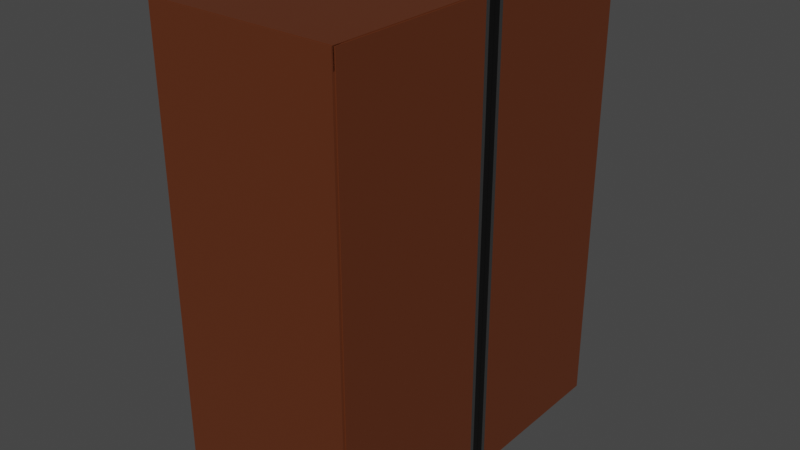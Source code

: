 # Source: 2.blend  (saved by Blender 5.0.119; exported with 4.5.12 LTS)
import bpy
from mathutils import Matrix  # noqa: F401  (used for matrix-valued properties, if any)

bpy.ops.wm.read_factory_settings(use_empty=True)
scene = bpy.context.scene
scene.name = 'Scene'

# ---- collections
col_collection = bpy.data.collections.new('Collection'); scene.collection.children.link(col_collection)

# ---- images (referenced by path relative to the original .blend; pixels are not part of the script)
import os
ASSET_DIR = os.environ.get("B2B_ASSET_DIR", "")  # directory of the original .blend (textures are referenced by path, not embedded)
HERE = os.path.dirname(os.path.abspath(__file__))  # packed textures are extracted next to this script under _unpacked/

def load_image(name, relpath, width, height, colorspace="sRGB"):
    """Load a texture the original file referenced (path relative to the .blend, or extracted next to this script)."""
    p = next((c for c in (os.path.join(HERE, relpath), os.path.join(ASSET_DIR, relpath)) if relpath and os.path.exists(c)), "")
    if p:
        img = bpy.data.images.load(p, check_existing=True)
        img.name = name
    else:  # same state as the original file: an image datablock whose file is absent (Cycles renders it pink)
        img = bpy.data.images.new(name, width, height)
        img.source = "FILE"
        img.filepath = "//" + (relpath or name)
    img.colorspace_settings.name = colorspace
    return img
img_jpg_003 = load_image('дерево.jpg.003', 'дерево.jpg', 1024, 1024, 'sRGB')
img_jpg_002 = load_image('дерево.jpg.002', 'дерево.jpg', 1024, 1024, 'sRGB')
img_jpg_004 = load_image('дерево.jpg.004', 'дерево.jpg', 1024, 1024, 'sRGB')
img_jpg_005 = load_image('дерево.jpg.005', 'дерево.jpg', 1024, 1024, 'sRGB')

# ---- materials (node trees are filled in below, after node groups)
mat_material = bpy.data.materials.new('Material')
mat_material.alpha_threshold = 0.0
mat_material.use_backface_culling_lightprobe_volume = False
mat_material.use_transparent_shadow = False
mat_material.roughness = 0.5
mat_material.line_color = (0.0, 0.0, 0.0, 1.0)
mat_material_001 = bpy.data.materials.new('Material.001')
mat_material_001.use_backface_culling_lightprobe_volume = False
mat_material_001.use_transparent_shadow = False
mat_material_002 = bpy.data.materials.new('Material.002')
mat_material_002.use_backface_culling_lightprobe_volume = False
mat_material_002.use_transparent_shadow = False
mat_material_003 = bpy.data.materials.new('Material.003')
mat_material_003.use_backface_culling_lightprobe_volume = False
mat_material_003.use_transparent_shadow = False
mat_material_004 = bpy.data.materials.new('Material.004')
mat_material_004.use_backface_culling_lightprobe_volume = False
mat_material_004.use_transparent_shadow = False
mat_material_005 = bpy.data.materials.new('Material.005')
mat_material_005.use_backface_culling_lightprobe_volume = False
mat_material_005.use_transparent_shadow = False
mat_material_006 = bpy.data.materials.new('Material.006')
mat_material_006.use_backface_culling_lightprobe_volume = False
mat_material_006.use_transparent_shadow = False
mat_material_007 = bpy.data.materials.new('Material.007')
mat_material_007.use_backface_culling_lightprobe_volume = False
mat_material_007.use_transparent_shadow = False
mat_material_009 = bpy.data.materials.new('Material.009')
mat_material_009.use_backface_culling_lightprobe_volume = False
mat_material_009.use_transparent_shadow = False
mat_material_010 = bpy.data.materials.new('Material.010')
mat_material_010.use_backface_culling_lightprobe_volume = False
mat_material_010.use_transparent_shadow = False
mat_material_012 = bpy.data.materials.new('Material.012')
mat_material_012.alpha_threshold = 0.0
mat_material_012.use_backface_culling_lightprobe_volume = False
mat_material_012.use_transparent_shadow = False
mat_material_012.roughness = 0.5
mat_material_012.line_color = (0.0, 0.0, 0.0, 1.0)
mat_material_011 = bpy.data.materials.new('Material.011')
mat_material_011.alpha_threshold = 0.0
mat_material_011.use_backface_culling_lightprobe_volume = False
mat_material_011.use_transparent_shadow = False
mat_material_011.roughness = 0.5
mat_material_011.line_color = (0.0, 0.0, 0.0, 1.0)
mat_material_013 = bpy.data.materials.new('Material.013')
mat_material_013.alpha_threshold = 0.0
mat_material_013.use_backface_culling_lightprobe_volume = False
mat_material_013.use_transparent_shadow = False
mat_material_013.roughness = 0.5
mat_material_013.line_color = (0.0, 0.0, 0.0, 1.0)
mat_material_014 = bpy.data.materials.new('Material.014')
mat_material_014.alpha_threshold = 0.0
mat_material_014.use_backface_culling_lightprobe_volume = False
mat_material_014.use_transparent_shadow = False
mat_material_014.roughness = 0.5
mat_material_014.line_color = (0.0, 0.0, 0.0, 1.0)
mat_material_015 = bpy.data.materials.new('Material.015')
mat_material_015.use_backface_culling_lightprobe_volume = False
mat_material_015.use_transparent_shadow = False

# ---- material node trees
mat_material.use_nodes = True; mat_material.node_tree.nodes.clear()
_N = mat_material.node_tree.nodes; _L = mat_material.node_tree.links
n0 = _N.new('ShaderNodeOutputMaterial'); n0.name = 'Material Output'; n0.location = (300, 300)
n1 = _N.new('ShaderNodeBsdfPrincipled'); n1.name = 'Principled BSDF'; n1.location = (10, 300)
n1.distribution = 'GGX'
n1.subsurface_method = 'RANDOM_WALK_SKIN'
n1.inputs[0].default_value = (0.1117, 0.02727, 0.007448, 1.0)
n1.inputs[3].default_value = 1.45
n1.inputs[27].default_value = (0.0, 0.0, 0.0, 1.0)
n1.inputs[28].default_value = 1.0
_L.new(n1.outputs[0], n0.inputs[0])
n0.is_active_output = True
mat_material_001.use_nodes = True; mat_material_001.node_tree.nodes.clear()
_N = mat_material_001.node_tree.nodes; _L = mat_material_001.node_tree.links
n0 = _N.new('ShaderNodeBsdfPrincipled'); n0.name = 'Principled BSDF'; n0.location = (10, 300)
n0.distribution = 'GGX'
n0.subsurface_method = 'RANDOM_WALK_SKIN'
n0.inputs[0].default_value = (0.3763, 0.3763, 0.3763, 1.0)
n0.inputs[1].default_value = 1.0
n0.inputs[2].default_value = 0.2706
n0.inputs[3].default_value = 1.45
n0.inputs[13].default_value = 0.555
n0.inputs[27].default_value = (0.0, 0.0, 0.0, 1.0)
n0.inputs[28].default_value = 1.0
n1 = _N.new('ShaderNodeOutputMaterial'); n1.name = 'Material Output'; n1.location = (300, 300)
_L.new(n0.outputs[0], n1.inputs[0])
n1.is_active_output = True
mat_material_002.use_nodes = True; mat_material_002.node_tree.nodes.clear()
_N = mat_material_002.node_tree.nodes; _L = mat_material_002.node_tree.links
n0 = _N.new('ShaderNodeOutputMaterial'); n0.name = 'Material Output'; n0.location = (300, 300)
n1 = _N.new('ShaderNodeBsdfPrincipled'); n1.name = 'Principled BSDF'; n1.location = (10, 300)
n1.distribution = 'GGX'
n1.subsurface_method = 'RANDOM_WALK_SKIN'
n1.inputs[0].default_value = (0.0, 0.0, 0.0, 1.0)
n1.inputs[3].default_value = 1.45
n1.inputs[27].default_value = (0.0, 0.0, 0.0, 1.0)
n1.inputs[28].default_value = 1.0
_L.new(n1.outputs[0], n0.inputs[0])
n0.is_active_output = True
mat_material_003.use_nodes = True; mat_material_003.node_tree.nodes.clear()
_N = mat_material_003.node_tree.nodes; _L = mat_material_003.node_tree.links
n0 = _N.new('ShaderNodeBsdfPrincipled'); n0.name = 'Principled BSDF'; n0.location = (10, 300)
n0.distribution = 'GGX'
n0.subsurface_method = 'RANDOM_WALK_SKIN'
n0.inputs[0].default_value = (0.6351, 0.6351, 0.6351, 1.0)
n0.inputs[3].default_value = 1.45
n0.inputs[27].default_value = (0.0, 0.0, 0.0, 1.0)
n0.inputs[28].default_value = 1.0
n1 = _N.new('ShaderNodeOutputMaterial'); n1.name = 'Material Output'; n1.location = (300, 300)
_L.new(n0.outputs[0], n1.inputs[0])
n1.is_active_output = True
mat_material_004.use_nodes = True; mat_material_004.node_tree.nodes.clear()
_N = mat_material_004.node_tree.nodes; _L = mat_material_004.node_tree.links
n0 = _N.new('ShaderNodeBsdfPrincipled'); n0.name = 'Principled BSDF'; n0.location = (10, 300)
n0.distribution = 'GGX'
n0.subsurface_method = 'RANDOM_WALK_SKIN'
n0.inputs[0].default_value = (0.0, 0.0, 0.0, 1.0)
n0.inputs[3].default_value = 1.45
n0.inputs[27].default_value = (0.0, 0.0, 0.0, 1.0)
n0.inputs[28].default_value = 1.0
n1 = _N.new('ShaderNodeOutputMaterial'); n1.name = 'Material Output'; n1.location = (300, 300)
_L.new(n0.outputs[0], n1.inputs[0])
n1.is_active_output = True
mat_material_005.use_nodes = True; mat_material_005.node_tree.nodes.clear()
_N = mat_material_005.node_tree.nodes; _L = mat_material_005.node_tree.links
n0 = _N.new('ShaderNodeBsdfPrincipled'); n0.name = 'Principled BSDF'; n0.location = (10, 300)
n0.distribution = 'GGX'
n0.subsurface_method = 'RANDOM_WALK_SKIN'
n0.inputs[0].default_value = (0.03411, 0.03411, 0.03411, 1.0)
n0.inputs[1].default_value = 0.4862
n0.inputs[2].default_value = 0.2523
n0.inputs[3].default_value = 1.45
n0.inputs[13].default_value = 1.0
n0.inputs[27].default_value = (0.0, 0.0, 0.0, 1.0)
n0.inputs[28].default_value = 1.0
n1 = _N.new('ShaderNodeOutputMaterial'); n1.name = 'Material Output'; n1.location = (300, 300)
_L.new(n0.outputs[0], n1.inputs[0])
n1.is_active_output = True
mat_material_006.use_nodes = True; mat_material_006.node_tree.nodes.clear()
_N = mat_material_006.node_tree.nodes; _L = mat_material_006.node_tree.links
n0 = _N.new('ShaderNodeBsdfPrincipled'); n0.name = 'Principled BSDF'; n0.location = (10, 300)
n0.distribution = 'GGX'
n0.subsurface_method = 'RANDOM_WALK_SKIN'
n0.inputs[0].default_value = (1.0, 1.0, 1.0, 1.0)
n0.inputs[3].default_value = 1.45
n0.inputs[27].default_value = (0.0, 0.0, 0.0, 1.0)
n0.inputs[28].default_value = 1.0
n1 = _N.new('ShaderNodeOutputMaterial'); n1.name = 'Material Output'; n1.location = (300, 300)
_L.new(n0.outputs[0], n1.inputs[0])
n1.is_active_output = True
mat_material_007.use_nodes = True; mat_material_007.node_tree.nodes.clear()
_N = mat_material_007.node_tree.nodes; _L = mat_material_007.node_tree.links
n0 = _N.new('ShaderNodeBsdfPrincipled'); n0.name = 'Principled BSDF'; n0.location = (10, 300)
n0.distribution = 'GGX'
n0.subsurface_method = 'RANDOM_WALK_SKIN'
n0.inputs[0].default_value = (0.3299, 0.002847, 0.007598, 1.0)
n0.inputs[3].default_value = 1.45
n0.inputs[27].default_value = (0.0, 0.0, 0.0, 1.0)
n0.inputs[28].default_value = 1.0
n1 = _N.new('ShaderNodeOutputMaterial'); n1.name = 'Material Output'; n1.location = (300, 300)
_L.new(n0.outputs[0], n1.inputs[0])
n1.is_active_output = True
mat_material_009.use_nodes = True; mat_material_009.node_tree.nodes.clear()
_N = mat_material_009.node_tree.nodes; _L = mat_material_009.node_tree.links
n0 = _N.new('ShaderNodeBsdfPrincipled'); n0.name = 'Principled BSDF'; n0.location = (10, 300)
n0.distribution = 'GGX'
n0.subsurface_method = 'RANDOM_WALK_SKIN'
n0.inputs[0].default_value = (0.3763, 0.3763, 0.3763, 1.0)
n0.inputs[1].default_value = 1.0
n0.inputs[2].default_value = 0.2706
n0.inputs[3].default_value = 1.45
n0.inputs[13].default_value = 0.555
n0.inputs[27].default_value = (0.0, 0.0, 0.0, 1.0)
n0.inputs[28].default_value = 1.0
n1 = _N.new('ShaderNodeOutputMaterial'); n1.name = 'Material Output'; n1.location = (300, 300)
_L.new(n0.outputs[0], n1.inputs[0])
n1.is_active_output = True
mat_material_010.use_nodes = True; mat_material_010.node_tree.nodes.clear()
_N = mat_material_010.node_tree.nodes; _L = mat_material_010.node_tree.links
n0 = _N.new('ShaderNodeBsdfPrincipled'); n0.name = 'Principled BSDF'; n0.location = (10, 300)
n0.distribution = 'GGX'
n0.subsurface_method = 'RANDOM_WALK_SKIN'
n0.inputs[0].default_value = (0.0, 0.0, 0.0, 1.0)
n0.inputs[3].default_value = 1.45
n0.inputs[27].default_value = (0.0, 0.0, 0.0, 1.0)
n0.inputs[28].default_value = 1.0
n1 = _N.new('ShaderNodeOutputMaterial'); n1.name = 'Material Output'; n1.location = (300, 300)
_L.new(n0.outputs[0], n1.inputs[0])
n1.is_active_output = True
mat_material_012.use_nodes = True; mat_material_012.node_tree.nodes.clear()
_N = mat_material_012.node_tree.nodes; _L = mat_material_012.node_tree.links
n0 = _N.new('ShaderNodeOutputMaterial'); n0.name = 'Material Output'; n0.location = (300, 300)
n1 = _N.new('ShaderNodeBsdfPrincipled'); n1.name = 'Principled BSDF'; n1.location = (10, 300)
n1.distribution = 'GGX'
n1.subsurface_method = 'RANDOM_WALK_SKIN'
n1.inputs[3].default_value = 1.45
n1.inputs[27].default_value = (0.0, 0.0, 0.0, 1.0)
n1.inputs[28].default_value = 1.0
n2 = _N.new('ShaderNodeTexImage'); n2.name = 'Image Texture'; n2.location = (-441, 326)
n2.image = img_jpg_003
_L.new(n1.outputs[0], n0.inputs[0])
_L.new(n2.outputs[0], n1.inputs[0])
n0.is_active_output = True
mat_material_011.use_nodes = True; mat_material_011.node_tree.nodes.clear()
_N = mat_material_011.node_tree.nodes; _L = mat_material_011.node_tree.links
n0 = _N.new('ShaderNodeOutputMaterial'); n0.name = 'Material Output'; n0.location = (300, 300)
n1 = _N.new('ShaderNodeBsdfPrincipled'); n1.name = 'Principled BSDF'; n1.location = (10, 300)
n1.distribution = 'GGX'
n1.subsurface_method = 'RANDOM_WALK_SKIN'
n1.inputs[3].default_value = 1.45
n1.inputs[27].default_value = (0.0, 0.0, 0.0, 1.0)
n1.inputs[28].default_value = 1.0
n2 = _N.new('ShaderNodeTexImage'); n2.name = 'Image Texture'; n2.location = (-441, 326)
n2.image = img_jpg_002
_L.new(n1.outputs[0], n0.inputs[0])
_L.new(n2.outputs[0], n1.inputs[0])
n0.is_active_output = True
mat_material_013.use_nodes = True; mat_material_013.node_tree.nodes.clear()
_N = mat_material_013.node_tree.nodes; _L = mat_material_013.node_tree.links
n0 = _N.new('ShaderNodeOutputMaterial'); n0.name = 'Material Output'; n0.location = (300, 300)
n1 = _N.new('ShaderNodeBsdfPrincipled'); n1.name = 'Principled BSDF'; n1.location = (10, 300)
n1.distribution = 'GGX'
n1.subsurface_method = 'RANDOM_WALK_SKIN'
n1.inputs[3].default_value = 1.45
n1.inputs[27].default_value = (0.0, 0.0, 0.0, 1.0)
n1.inputs[28].default_value = 1.0
n2 = _N.new('ShaderNodeTexImage'); n2.name = 'Image Texture'; n2.location = (-441, 326)
n2.image = img_jpg_004
_L.new(n1.outputs[0], n0.inputs[0])
_L.new(n2.outputs[0], n1.inputs[0])
n0.is_active_output = True
mat_material_014.use_nodes = True; mat_material_014.node_tree.nodes.clear()
_N = mat_material_014.node_tree.nodes; _L = mat_material_014.node_tree.links
n0 = _N.new('ShaderNodeOutputMaterial'); n0.name = 'Material Output'; n0.location = (300, 300)
n1 = _N.new('ShaderNodeBsdfPrincipled'); n1.name = 'Principled BSDF'; n1.location = (10, 300)
n1.distribution = 'GGX'
n1.subsurface_method = 'RANDOM_WALK_SKIN'
n1.inputs[3].default_value = 1.45
n1.inputs[27].default_value = (0.0, 0.0, 0.0, 1.0)
n1.inputs[28].default_value = 1.0
n2 = _N.new('ShaderNodeTexImage'); n2.name = 'Image Texture'; n2.location = (-441, 326)
n2.image = img_jpg_005
_L.new(n1.outputs[0], n0.inputs[0])
_L.new(n2.outputs[0], n1.inputs[0])
n0.is_active_output = True
mat_material_015.use_nodes = True; mat_material_015.node_tree.nodes.clear()
_N = mat_material_015.node_tree.nodes; _L = mat_material_015.node_tree.links
n0 = _N.new('ShaderNodeBsdfPrincipled'); n0.name = 'Principled BSDF'; n0.location = (10, 300)
n0.distribution = 'GGX'
n0.subsurface_method = 'RANDOM_WALK_SKIN'
n0.inputs[0].default_value = (0.1055, 0.05526, 0.02373, 1.0)
n0.inputs[2].default_value = 1.0
n0.inputs[3].default_value = 1.45
n0.inputs[27].default_value = (0.0, 0.0, 0.0, 1.0)
n0.inputs[28].default_value = 1.0
n1 = _N.new('ShaderNodeOutputMaterial'); n1.name = 'Material Output'; n1.location = (300, 300)
_L.new(n0.outputs[0], n1.inputs[0])
n1.is_active_output = True

# ---- world
world_world = bpy.data.worlds.new('World'); scene.world = world_world
world_world.use_nodes = True; world_world.node_tree.nodes.clear()
_N = world_world.node_tree.nodes; _L = world_world.node_tree.links
n0 = _N.new('ShaderNodeOutputWorld'); n0.name = 'World Output'; n0.location = (300, 300)
n1 = _N.new('ShaderNodeBackground'); n1.name = 'Background'; n1.location = (10, 300)
n1.inputs[0].default_value = (0.05088, 0.05088, 0.05088, 1.0)
_L.new(n1.outputs[0], n0.inputs[0])
n0.is_active_output = True
world_world.color = (0.05088, 0.05088, 0.05088)
world_world.use_sun_shadow = False
world_world.sun_shadow_jitter_overblur = 0.0

# ---- meshes
me_cube = bpy.data.meshes.new('Cube')
me_cube.from_pydata([(1.0, 1.0, 1.0), (1.0, 1.0, -1.0), (1.0, -1.0, 1.0), (1.0, -1.0, -1.0), (-1.0, 1.0, 1.0), (-1.0, 1.0, -1.0), (-1.0, -1.0, 1.0), (-1.0, -1.0, -1.0), (1.0, 1.051, -1.0), (-1.0, 1.051, -1.0), (1.0, 1.051, 1.0), (-1.0, 1.051, 1.0), (1.0, 1.129, -1.0), (-1.0, 1.129, -1.0), (1.0, 1.129, 1.0), (-1.0, 1.129, 1.0)], [], [(0, 4, 6, 2), (3, 2, 6, 7), (7, 6, 4, 5), (5, 1, 3, 7), (1, 0, 2, 3), (1, 5, 9, 8), (9, 11, 15, 13), (4, 0, 10, 11), (0, 1, 8, 10), (5, 4, 11, 9), (13, 15, 14, 12), (8, 9, 13, 12), (11, 10, 14, 15), (10, 8, 12, 14)])
me_cube.polygons.foreach_set('material_index', [0, 0, 0, 0, 0, 1, 2, 1, 1, 1, 2, 2, 2, 2])
_uv = me_cube.uv_layers.new(name='UVMap')
_uv.uv.foreach_set('vector', [1.029, 0.5, 2.088, 0.5, 2.088, 1.559, 1.029, 1.559, -0.02937, 1.559, 1.029, 1.559, 1.029, 2.617, -0.02937, 2.617, -0.02937, -1.617, 1.029, -1.617, 1.029, -0.5587, -0.02937, -0.5587, -1.088, 0.5, -0.02937, 0.5, -0.02937, 1.559, -1.088, 1.559, -0.02937, 0.5, 1.029, 0.5, 1.029, 1.559, -0.02937, 1.559, -0.02937, 0.5, -1.088, 0.5, -1.088, 0.5, -0.02937, 0.5, -0.02937, -0.5587, 1.029, -0.5587, 1.029, -0.5587, -0.02937, -0.5587, 2.088, 0.5, 1.029, 0.5, 1.029, 0.5, 2.088, 0.5, 1.029, 0.5, -0.02937, 0.5, -0.02937, 0.5, 1.029, 0.5, -0.02937, -0.5587, 1.029, -0.5587, 1.029, -0.5587, -0.02937, -0.5587, -0.02937, -0.5587, 1.029, -0.5587, 1.029, 0.5, -0.02937, 0.5, -0.02937, 0.5, -1.088, 0.5, -1.088, 0.5, -0.02937, 0.5, 2.088, 0.5, 1.029, 0.5, 1.029, 0.5, 2.088, 0.5, 1.029, 0.5, -0.02937, 0.5, -0.02937, 0.5, 1.029, 0.5])
me_cube.materials.append(mat_material)
me_cube.materials.append(mat_material_001)
me_cube.materials.append(mat_material_002)
me_cube.use_mirror_vertex_groups = False
me_cube.update()
me_cube_002 = bpy.data.meshes.new('Cube.002')
me_cube_002.from_pydata([(-1.0, -1.0, -1.0), (-1.0, -1.0, 1.0), (-1.0, 1.0, -1.0), (-1.0, 1.0, 1.0), (1.0, -1.0, -1.0), (1.0, -1.0, 1.0), (1.0, 1.0, -1.0), (1.0, 1.0, 1.0), (-1.0, -1.0, 0.0), (-1.0, 1.0, 0.0), (1.0, 1.0, 0.0), (1.0, -1.0, 0.0), (-1.0, -1.0, 0.5), (-1.0, 1.0, 0.5), (1.0, 1.0, 0.5), (1.0, -1.0, 0.5), (-1.0, 1.0, -0.5), (1.0, 1.0, -0.5), (1.0, -1.0, -0.5), (-1.0, -1.0, -0.5), (-1.0, 1.0, 0.25), (1.0, 1.0, 0.25), (1.0, -1.0, 0.25), (-1.0, -1.0, 0.25), (-1.0, -1.0, -0.25), (-1.0, 1.0, -0.25), (1.0, 1.0, -0.25), (1.0, -1.0, -0.25), (-1.0, -1.0, 0.375), (-1.0, 1.0, 0.375), (1.0, 1.0, 0.375), (1.0, -1.0, 0.375), (-1.0, 1.0, 0.125), (1.0, 1.0, 0.125), (1.0, -1.0, 0.125), (-1.0, -1.0, 0.125), (-1.0, -1.0, -0.125), (-1.0, 1.0, -0.125), (1.0, 1.0, -0.125), (1.0, -1.0, -0.125), (-1.0, 1.0, -0.375), (1.0, 1.0, -0.375), (1.0, -1.0, -0.375), (-1.0, -1.0, -0.375), (0.005661, 1.0, -1.0), (0.005661, 1.0, 1.0), (0.005661, -1.0, -1.0), (0.005661, -1.0, 1.0), (0.005661, -1.0, 0.0), (0.005661, 1.0, 0.0), (0.005661, -1.0, 0.5), (0.005661, 1.0, 0.5), (0.005661, 1.0, -0.5), (0.005661, -1.0, -0.5), (0.005661, 1.0, 0.25), (0.005661, -1.0, 0.25), (0.005661, 1.0, -0.25), (0.005661, -1.0, -0.25), (0.005661, 1.0, 0.375), (0.005661, -1.0, 0.375), (0.005661, -1.0, 0.125), (0.005661, 1.0, 0.125), (0.005661, 1.0, -0.125), (0.005661, -1.0, -0.125), (0.005661, -1.0, -0.375), (0.005661, 1.0, -0.375), (0.5028, 1.0, 1.0), (0.5028, -1.0, -1.0), (0.5028, 1.0, 0.0), (0.5028, 1.0, 0.5), (0.5028, 1.0, -0.5), (0.5028, 1.0, 0.25), (0.5028, 1.0, -0.25), (0.5028, 1.0, 0.375), (0.5028, 1.0, 0.125), (0.5028, 1.0, -0.125), (0.5028, 1.0, -0.375), (0.5028, 1.0, -1.0), (0.5028, -1.0, 1.0), (0.5028, -1.0, 0.0), (0.5028, -1.0, 0.5), (0.5028, -1.0, -0.5), (0.5028, -1.0, 0.25), (0.5028, -1.0, -0.25), (0.5028, -1.0, 0.375), (0.5028, -1.0, 0.125), (0.5028, -1.0, -0.125), (0.5028, -1.0, -0.375), (-0.4972, 1.0, -1.0), (-0.4972, -1.0, 1.0), (-0.4972, -1.0, 0.0), (-0.4972, -1.0, 0.5), (-0.4972, -1.0, -0.5), (-0.4972, -1.0, 0.25), (-0.4972, -1.0, -0.25), (-0.4972, -1.0, 0.375), (-0.4972, -1.0, 0.125), (-0.4972, -1.0, -0.125), (-0.4972, -1.0, -0.375), (-0.4972, 1.0, 1.0), (-0.4972, -1.0, -1.0), (-0.4972, 1.0, 0.0), (-0.4972, 1.0, 0.5), (-0.4972, 1.0, -0.5), (-0.4972, 1.0, 0.25), (-0.4972, 1.0, -0.25), (-0.4972, 1.0, 0.375), (-0.4972, 1.0, 0.125), (-0.4972, 1.0, -0.125), (-0.4972, 1.0, -0.375), (0.2542, 1.0, -1.0), (0.2542, -1.0, 1.0), (0.2542, -1.0, 0.0), (0.2542, -1.0, 0.5), (0.2542, -1.0, -0.5), (0.2542, -1.0, 0.25), (0.2542, -1.0, -0.25), (0.2542, -1.0, 0.375), (0.2542, -1.0, 0.125), (0.2542, -1.0, -0.125), (0.2542, -1.0, -0.375), (0.2542, 1.0, 1.0), (0.2542, -1.0, -1.0), (0.2542, 1.0, 0.0), (0.2542, 1.0, 0.5), (0.2542, 1.0, -0.5), (0.2542, 1.0, 0.25), (0.2542, 1.0, -0.25), (0.2542, 1.0, 0.375), (0.2542, 1.0, 0.125), (0.2542, 1.0, -0.125), (0.2542, 1.0, -0.375), (-0.2458, 1.0, 1.0), (-0.2458, -1.0, -1.0), (-0.2458, 1.0, 0.0), (-0.2458, 1.0, 0.5), (-0.2458, 1.0, -0.5), (-0.2458, 1.0, 0.25), (-0.2458, 1.0, -0.25), (-0.2458, 1.0, 0.375), (-0.2458, 1.0, 0.125), (-0.2458, 1.0, -0.125), (-0.2458, 1.0, -0.375), (-0.2458, 1.0, -1.0), (-0.2458, -1.0, 1.0), (-0.2458, -1.0, 0.0), (-0.2458, -1.0, 0.5), (-0.2458, -1.0, -0.5), (-0.2458, -1.0, 0.25), (-0.2458, -1.0, -0.25), (-0.2458, -1.0, 0.375), (-0.2458, -1.0, 0.125), (-0.2458, -1.0, -0.125), (-0.2458, -1.0, -0.375), (0.7514, 1.0, 1.0), (0.7514, -1.0, -1.0), (0.7514, 1.0, 0.0), (0.7514, 1.0, 0.5), (0.7514, 1.0, -0.5), (0.7514, 1.0, 0.25), (0.7514, 1.0, -0.25), (0.7514, 1.0, 0.375), (0.7514, 1.0, 0.125), (0.7514, 1.0, -0.125), (0.7514, 1.0, -0.375), (0.7514, 1.0, -1.0), (0.7514, -1.0, 1.0), (0.7514, -1.0, 0.0), (0.7514, -1.0, 0.5), (0.7514, -1.0, -0.5), (0.7514, -1.0, 0.25), (0.7514, -1.0, -0.25), (0.7514, -1.0, 0.375), (0.7514, -1.0, 0.125), (0.7514, -1.0, -0.125), (0.7514, -1.0, -0.375), (-0.7486, 1.0, -1.0), (-0.7486, -1.0, 1.0), (-0.7486, -1.0, 0.0), (-0.7486, -1.0, 0.5), (-0.7486, -1.0, -0.5), (-0.7486, -1.0, 0.25), (-0.7486, -1.0, -0.25), (-0.7486, -1.0, 0.375), (-0.7486, -1.0, 0.125), (-0.7486, -1.0, -0.125), (-0.7486, -1.0, -0.375), (-0.7486, 1.0, 1.0), (-0.7486, -1.0, -1.0), (-0.7486, 1.0, 0.0), (-0.7486, 1.0, 0.5), (-0.7486, 1.0, -0.5), (-0.7486, 1.0, 0.25), (-0.7486, 1.0, -0.25), (-0.7486, 1.0, 0.375), (-0.7486, 1.0, 0.125), (-0.7486, 1.0, -0.125), (-0.7486, 1.0, -0.375), (0.2542, 1.882, 0.0), (0.5028, 1.882, 0.0), (0.2542, 1.882, -0.5), (0.5028, 1.882, -0.5), (0.2542, 1.882, 0.25), (0.5028, 1.882, 0.25), (0.2542, 1.882, -0.25), (0.5028, 1.882, -0.25), (0.2542, 1.882, 0.375), (0.5028, 1.882, 0.375), (0.2542, 1.882, 0.125), (0.5028, 1.882, 0.125), (0.2542, 1.882, -0.125), (0.5028, 1.882, -0.125), (0.2542, 1.882, -0.375), (0.5028, 1.882, -0.375), (-0.4972, 1.882, 0.375), (-0.4972, 1.882, 0.25), (-0.4972, 1.882, 0.125), (-0.4972, 1.882, 0.0), (-0.4972, 1.882, -0.125), (-0.4972, 1.882, -0.25), (-0.4972, 1.882, -0.375), (-0.4972, 1.882, -0.5), (-0.2458, 1.882, 0.0), (-0.2458, 1.882, -0.5), (-0.2458, 1.882, 0.25), (-0.2458, 1.882, -0.25), (-0.2458, 1.882, 0.375), (-0.2458, 1.882, 0.125), (-0.2458, 1.882, -0.125), (-0.2458, 1.882, -0.375), (-1.0, -1.0, 0.75), (-1.0, 1.0, 0.75), (1.0, 1.0, 0.75), (1.0, -1.0, 0.75), (0.005661, -1.0, 0.75), (0.005661, 1.0, 0.75), (0.5028, -1.0, 0.75), (0.5028, 1.0, 0.75), (-0.4972, 1.0, 0.75), (-0.4972, -1.0, 0.75), (0.2542, 1.0, 0.75), (0.2542, -1.0, 0.75), (-0.2458, -1.0, 0.75), (-0.2458, 1.0, 0.75), (0.7514, -1.0, 0.75), (0.7514, 1.0, 0.75), (-0.7486, 1.0, 0.75), (-0.7486, -1.0, 0.75), (-1.0, 1.0, 0.625), (1.0, 1.0, 0.625), (1.0, -1.0, 0.625), (0.005661, -1.0, 0.625), (0.005661, 1.0, 0.625), (0.5028, -1.0, 0.625), (0.5028, 1.0, 0.625), (-0.4972, 1.0, 0.625), (-0.4972, -1.0, 0.625), (0.2542, 1.0, 0.625), (0.2542, -1.0, 0.625), (-0.2458, -1.0, 0.625), (-0.2458, 1.0, 0.625), (0.7514, -1.0, 0.625), (0.7514, 1.0, 0.625), (-0.7486, 1.0, 0.625), (-0.7486, -1.0, 0.625), (-1.0, -1.0, 0.625), (-0.2458, 1.596, 0.5), (0.005661, 1.596, 0.5), (0.005661, 1.596, 0.625), (0.2542, 1.596, 0.5), (0.2542, 1.596, 0.625), (-0.2458, 1.596, 0.625), (-1.0, 1.0, -0.75), (1.0, 1.0, -0.75), (1.0, -1.0, -0.75), (-1.0, -1.0, -0.75), (0.005661, -1.0, -0.75), (0.005661, 1.0, -0.75), (0.5028, -1.0, -0.75), (0.4733, 1.0, -0.7795), (-0.4677, 1.0, -0.7795), (-0.4972, -1.0, -0.75), (0.2837, 1.0, -0.7795), (0.2542, -1.0, -0.75), (-0.2458, -1.0, -0.75), (-0.2753, 1.0, -0.7795), (0.7514, -1.0, -0.75), (0.7514, 1.0, -0.75), (-0.7486, 1.0, -0.75), (-0.7486, -1.0, -0.75), (-1.0, 1.0, -0.875), (1.0, 1.0, -0.875), (1.0, -1.0, -0.875), (0.005661, -1.0, -0.875), (0.005661, 1.0, -0.875), (0.5028, -1.0, -0.875), (0.4733, 1.0, -0.8455), (-0.4677, 1.0, -0.8455), (-0.4972, -1.0, -0.875), (0.2837, 1.0, -0.8455), (0.2542, -1.0, -0.875), (-0.2458, -1.0, -0.875), (-0.2753, 1.0, -0.8455), (0.7514, -1.0, -0.875), (0.7514, 1.0, -0.875), (-0.7486, 1.0, -0.875), (-0.7486, -1.0, -0.875), (-1.0, -1.0, -0.875), (-0.4972, 1.0, -0.75), (-0.2458, 1.0, -0.75), (0.2542, 1.0, -0.75), (0.5028, 1.0, -0.75), (0.5028, 1.0, -0.875), (-0.4972, 1.0, -0.875), (0.2542, 1.0, -0.875), (-0.2458, 1.0, -0.875), (-0.4677, 1.605, -0.7795), (-0.2753, 1.605, -0.7795), (0.2837, 1.605, -0.7795), (0.4733, 1.605, -0.7795), (0.4733, 1.605, -0.8455), (-0.4677, 1.605, -0.8455), (0.2837, 1.605, -0.8455), (-0.2753, 1.605, -0.8455)], [], [(230, 1, 3, 231), (245, 154, 7, 232), (232, 7, 5, 233), (247, 177, 1, 230), (165, 6, 4, 155), (187, 3, 1, 177), (185, 178, 8, 36), (38, 10, 11, 39), (163, 156, 10, 38), (36, 8, 9, 37), (183, 179, 12, 28), (30, 14, 15, 31), (161, 157, 14, 30), (28, 12, 13, 29), (275, 19, 16, 272), (287, 158, 17, 273), (273, 17, 18, 274), (289, 180, 19, 275), (35, 23, 20, 32), (162, 159, 21, 33), (33, 21, 22, 34), (184, 181, 23, 35), (43, 24, 25, 40), (164, 160, 26, 41), (41, 26, 27, 42), (186, 182, 24, 43), (23, 28, 29, 20), (159, 161, 30, 21), (21, 30, 31, 22), (181, 183, 28, 23), (178, 184, 35, 8), (10, 33, 34, 11), (156, 162, 33, 10), (8, 35, 32, 9), (24, 36, 37, 25), (160, 163, 38, 26), (26, 38, 39, 27), (182, 185, 36, 24), (180, 186, 43, 19), (17, 41, 42, 18), (158, 164, 41, 17), (19, 43, 40, 16), (136, 142, 65, 52), (114, 120, 64, 53), (116, 119, 63, 57), (138, 141, 62, 56), (134, 140, 61, 49), (112, 118, 60, 48), (115, 117, 59, 55), (137, 139, 58, 54), (120, 116, 57, 64), (142, 138, 56, 65), (118, 115, 55, 60), (140, 137, 54, 61), (283, 114, 53, 276), (309, 136, 52, 277), (139, 135, 51, 58), (117, 113, 50, 59), (141, 134, 49, 62), (119, 112, 48, 63), (121, 45, 47, 111), (143, 44, 46, 133), (241, 111, 47, 234), (243, 132, 45, 235), (244, 166, 78, 236), (154, 66, 78, 166), (174, 167, 79, 86), (172, 168, 80, 84), (286, 169, 81, 278), (173, 170, 82, 85), (175, 171, 83, 87), (170, 172, 84, 82), (167, 173, 85, 79), (171, 174, 86, 83), (169, 175, 87, 81), (72, 127, 204, 205), (104, 106, 214, 215), (107, 140, 227, 216), (71, 126, 202, 203), (131, 127, 72, 76), (129, 126, 71, 74), (310, 125, 70, 311), (128, 124, 69, 73), (130, 123, 68, 75), (110, 77, 67, 122), (240, 121, 66, 237), (246, 187, 99, 238), (176, 88, 100, 188), (196, 189, 101, 108), (194, 190, 102, 106), (288, 191, 103, 308), (195, 192, 104, 107), (197, 193, 105, 109), (192, 194, 106, 104), (189, 195, 107, 101), (193, 196, 108, 105), (191, 197, 109, 103), (147, 153, 98, 92), (149, 152, 97, 94), (145, 151, 96, 90), (148, 150, 95, 93), (153, 149, 94, 98), (151, 148, 93, 96), (284, 147, 92, 281), (150, 146, 91, 95), (152, 145, 90, 97), (132, 99, 89, 144), (242, 144, 89, 239), (235, 45, 121, 240), (44, 110, 122, 46), (62, 49, 123, 130), (58, 51, 124, 128), (277, 52, 125, 310), (61, 54, 126, 129), (65, 56, 127, 131), (54, 58, 128, 126), (49, 61, 129, 123), (56, 62, 130, 127), (52, 65, 131, 125), (236, 78, 111, 241), (66, 121, 111, 78), (86, 79, 112, 119), (84, 80, 113, 117), (278, 81, 114, 283), (85, 82, 115, 118), (87, 83, 116, 120), (82, 84, 117, 115), (79, 85, 118, 112), (83, 86, 119, 116), (81, 87, 120, 114), (234, 47, 144, 242), (45, 132, 144, 47), (63, 48, 145, 152), (59, 50, 146, 150), (276, 53, 147, 284), (60, 55, 148, 151), (64, 57, 149, 153), (55, 59, 150, 148), (48, 60, 151, 145), (57, 63, 152, 149), (53, 64, 153, 147), (238, 99, 132, 243), (88, 143, 133, 100), (108, 101, 134, 141), (106, 102, 135, 139), (308, 103, 136, 309), (107, 104, 137, 140), (109, 105, 138, 142), (106, 139, 226, 214), (70, 125, 200, 201), (138, 105, 219, 225), (137, 104, 215, 224), (18, 42, 175, 169), (27, 39, 174, 171), (11, 34, 173, 167), (22, 31, 172, 170), (42, 27, 171, 175), (34, 22, 170, 173), (274, 18, 169, 286), (31, 15, 168, 172), (39, 11, 167, 174), (7, 154, 166, 5), (233, 5, 166, 244), (70, 76, 164, 158), (72, 75, 163, 160), (68, 74, 162, 156), (71, 73, 161, 159), (76, 72, 160, 164), (74, 71, 159, 162), (311, 70, 158, 287), (73, 69, 157, 161), (75, 68, 156, 163), (77, 165, 155, 67), (237, 66, 154, 245), (16, 40, 197, 191), (25, 37, 196, 193), (9, 32, 195, 189), (20, 29, 194, 192), (40, 25, 193, 197), (32, 20, 192, 195), (272, 16, 191, 288), (29, 13, 190, 194), (37, 9, 189, 196), (2, 176, 188, 0), (231, 3, 187, 246), (92, 98, 186, 180), (94, 97, 185, 182), (90, 96, 184, 178), (93, 95, 183, 181), (98, 94, 182, 186), (96, 93, 181, 184), (281, 92, 180, 289), (95, 91, 179, 183), (97, 90, 178, 185), (99, 187, 177, 89), (239, 89, 177, 247), (200, 212, 213, 201), (204, 210, 211, 205), (198, 208, 209, 199), (202, 206, 207, 203), (215, 214, 226, 224), (217, 216, 227, 222), (219, 218, 228, 225), (221, 220, 229, 223), (76, 70, 201, 213), (108, 141, 228, 218), (101, 107, 216, 217), (128, 73, 207, 206), (75, 72, 205, 211), (109, 142, 229, 220), (105, 108, 218, 219), (129, 74, 209, 208), (74, 68, 199, 209), (103, 109, 220, 221), (130, 75, 211, 210), (73, 71, 203, 207), (126, 128, 206, 202), (131, 76, 213, 212), (123, 129, 208, 198), (139, 137, 224, 226), (127, 130, 210, 204), (140, 134, 222, 227), (125, 131, 212, 200), (141, 138, 225, 228), (134, 101, 217, 222), (142, 136, 223, 229), (136, 103, 221, 223), (68, 123, 198, 199), (256, 239, 247, 264), (248, 231, 246, 263), (254, 237, 245, 262), (250, 233, 244, 261), (255, 238, 243, 260), (251, 234, 242, 259), (253, 236, 241, 258), (252, 235, 240, 257), (259, 242, 239, 256), (263, 246, 238, 255), (257, 240, 237, 254), (261, 244, 236, 253), (260, 243, 235, 252), (258, 241, 234, 251), (264, 247, 230, 265), (249, 232, 233, 250), (262, 245, 232, 249), (265, 230, 231, 248), (12, 265, 248, 13), (157, 262, 249, 14), (14, 249, 250, 15), (179, 264, 265, 12), (113, 258, 251, 50), (260, 252, 268, 271), (168, 261, 253, 80), (124, 257, 254, 69), (190, 263, 255, 102), (146, 259, 256, 91), (124, 51, 267, 269), (80, 253, 258, 113), (50, 251, 259, 146), (102, 255, 260, 135), (15, 250, 261, 168), (69, 254, 262, 157), (13, 248, 263, 190), (91, 256, 264, 179), (266, 271, 268, 267), (267, 268, 270, 269), (257, 124, 269, 270), (135, 260, 271, 266), (252, 257, 270, 268), (51, 135, 266, 267), (298, 281, 289, 306), (290, 272, 288, 305), (312, 311, 287, 304), (292, 274, 286, 303), (280, 285, 317, 316), (293, 276, 284, 301), (295, 278, 283, 300), (294, 277, 310, 314), (301, 284, 281, 298), (305, 288, 308, 313), (279, 296, 320, 319), (303, 286, 278, 295), (315, 309, 277, 294), (300, 283, 276, 293), (306, 289, 275, 307), (291, 273, 274, 292), (304, 287, 273, 291), (307, 275, 272, 290), (0, 307, 290, 2), (165, 304, 291, 6), (6, 291, 292, 4), (188, 306, 307, 0), (122, 300, 293, 46), (143, 315, 294, 44), (155, 303, 295, 67), (110, 314, 312, 77), (176, 305, 313, 88), (133, 301, 298, 100), (44, 294, 314, 110), (67, 295, 300, 122), (46, 293, 301, 133), (88, 313, 315, 143), (4, 292, 303, 155), (77, 312, 304, 165), (2, 290, 305, 176), (100, 298, 306, 188), (285, 280, 308, 309), (279, 282, 310, 311), (296, 279, 311, 312), (280, 297, 313, 308), (282, 299, 314, 310), (302, 285, 309, 315), (299, 296, 312, 314), (297, 302, 315, 313), (321, 316, 317, 323), (322, 318, 319, 320), (302, 297, 321, 323), (285, 302, 323, 317), (297, 280, 316, 321), (282, 279, 319, 318), (296, 299, 322, 320), (299, 282, 318, 322)])
me_cube_002.polygons.foreach_set('material_index', [0, 0, 0, 0, 0, 0, 0, 0, 0, 0, 0, 0, 0, 0, 0, 0, 0, 0, 0, 0, 0, 0, 0, 0, 0, 0, 0, 0, 0, 0, 0, 0, 0, 0, 0, 0, 0, 0, 0, 0, 0, 0, 0, 0, 0, 0, 0, 0, 0, 0, 0, 0, 0, 0, 0, 0, 0, 0, 0, 0, 0, 0, 0, 0, 0, 0, 0, 0, 0, 0, 0, 0, 0, 0, 0, 1, 1, 1, 1, 0, 0, 0, 0, 0, 0, 0, 0, 0, 0, 0, 0, 0, 0, 0, 0, 0, 0, 0, 0, 0, 0, 0, 0, 0, 0, 0, 0, 0, 0, 0, 0, 0, 0, 0, 0, 0, 0, 0, 0, 0, 0, 0, 0, 0, 0, 0, 0, 0, 0, 0, 0, 0, 0, 0, 0, 0, 0, 0, 0, 0, 0, 0, 0, 0, 0, 0, 0, 0, 1, 1, 1, 1, 0, 0, 0, 0, 0, 0, 0, 0, 0, 0, 0, 0, 0, 0, 0, 0, 0, 0, 0, 0, 0, 0, 0, 0, 0, 0, 0, 0, 0, 0, 0, 0, 0, 0, 0, 0, 0, 0, 0, 0, 0, 0, 0, 0, 1, 1, 1, 1, 1, 1, 1, 1, 1, 1, 1, 1, 1, 1, 1, 1, 1, 1, 1, 1, 1, 1, 1, 1, 1, 1, 1, 1, 1, 1, 1, 1, 0, 0, 0, 0, 0, 0, 0, 0, 0, 0, 0, 0, 0, 0, 0, 0, 0, 0, 0, 0, 0, 0, 0, 2, 0, 0, 0, 0, 2, 0, 0, 0, 0, 0, 0, 0, 2, 2, 2, 2, 2, 2, 0, 0, 0, 0, 4, 0, 0, 0, 0, 0, 3, 0, 0, 0, 0, 0, 0, 0, 0, 0, 0, 0, 0, 0, 0, 0, 0, 0, 0, 0, 0, 0, 0, 0, 0, 0, 0, 0, 0, 0, 0, 0, 0, 0, 4, 3, 4, 4, 4, 3, 3, 3])
_uv = me_cube_002.uv_layers.new(name='UVMap')
_uv.uv.foreach_set('vector', [0.5938, 0.0, 0.625, 0.0, 0.625, 0.25, 0.5938, 0.25, 0.5938, 0.4689, 0.625, 0.4689, 0.625, 0.5, 0.5938, 0.5, 0.5938, 0.5, 0.625, 0.5, 0.625, 0.75, 0.5938, 0.75, 0.5938, 0.9686, 0.625, 0.9686, 0.625, 1.0, 0.5938, 1.0, 0.3439, 0.5, 0.375, 0.5, 0.375, 0.75, 0.3439, 0.75, 0.8436, 0.5, 0.875, 0.5, 0.875, 0.75, 0.8436, 0.75, 0.4844, 0.9686, 0.5, 0.9686, 0.5, 1.0, 0.4844, 1.0, 0.4844, 0.5, 0.5, 0.5, 0.5, 0.75, 0.4844, 0.75, 0.4844, 0.4689, 0.5, 0.4689, 0.5, 0.5, 0.4844, 0.5, 0.4844, 0.0, 0.5, 0.0, 0.5, 0.25, 0.4844, 0.25, 0.5469, 0.9686, 0.5625, 0.9686, 0.5625, 1.0, 0.5469, 1.0, 0.5469, 0.5, 0.5625, 0.5, 0.5625, 0.75, 0.5469, 0.75, 0.5469, 0.4689, 0.5625, 0.4689, 0.5625, 0.5, 0.5469, 0.5, 0.5469, 0.0, 0.5625, 0.0, 0.5625, 0.25, 0.5469, 0.25, 0.4062, 0.0, 0.4375, 0.0, 0.4375, 0.25, 0.4062, 0.25, 0.4062, 0.4689, 0.4375, 0.4689, 0.4375, 0.5, 0.4062, 0.5, 0.4062, 0.5, 0.4375, 0.5, 0.4375, 0.75, 0.4062, 0.75, 0.4062, 0.9686, 0.4375, 0.9686, 0.4375, 1.0, 0.4062, 1.0, 0.5156, 0.0, 0.5312, 0.0, 0.5312, 0.25, 0.5156, 0.25, 0.5156, 0.4689, 0.5312, 0.4689, 0.5312, 0.5, 0.5156, 0.5, 0.5156, 0.5, 0.5312, 0.5, 0.5312, 0.75, 0.5156, 0.75, 0.5156, 0.9686, 0.5312, 0.9686, 0.5312, 1.0, 0.5156, 1.0, 0.4531, 0.0, 0.4688, 0.0, 0.4688, 0.25, 0.4531, 0.25, 0.4531, 0.4689, 0.4688, 0.4689, 0.4688, 0.5, 0.4531, 0.5, 0.4531, 0.5, 0.4688, 0.5, 0.4688, 0.75, 0.4531, 0.75, 0.4531, 0.9686, 0.4688, 0.9686, 0.4688, 1.0, 0.4531, 1.0, 0.5312, 0.0, 0.5469, 0.0, 0.5469, 0.25, 0.5312, 0.25, 0.5312, 0.4689, 0.5469, 0.4689, 0.5469, 0.5, 0.5312, 0.5, 0.5312, 0.5, 0.5469, 0.5, 0.5469, 0.75, 0.5312, 0.75, 0.5312, 0.9686, 0.5469, 0.9686, 0.5469, 1.0, 0.5312, 1.0, 0.5, 0.9686, 0.5156, 0.9686, 0.5156, 1.0, 0.5, 1.0, 0.5, 0.5, 0.5156, 0.5, 0.5156, 0.75, 0.5, 0.75, 0.5, 0.4689, 0.5156, 0.4689, 0.5156, 0.5, 0.5, 0.5, 0.5, 0.0, 0.5156, 0.0, 0.5156, 0.25, 0.5, 0.25, 0.4688, 0.0, 0.4844, 0.0, 0.4844, 0.25, 0.4688, 0.25, 0.4688, 0.4689, 0.4844, 0.4689, 0.4844, 0.5, 0.4688, 0.5, 0.4688, 0.5, 0.4844, 0.5, 0.4844, 0.75, 0.4688, 0.75, 0.4688, 0.9686, 0.4844, 0.9686, 0.4844, 1.0, 0.4688, 1.0, 0.4375, 0.9686, 0.4531, 0.9686, 0.4531, 1.0, 0.4375, 1.0, 0.4375, 0.5, 0.4531, 0.5, 0.4531, 0.75, 0.4375, 0.75, 0.4375, 0.4689, 0.4531, 0.4689, 0.4531, 0.5, 0.4375, 0.5, 0.4375, 0.0, 0.4531, 0.0, 0.4531, 0.25, 0.4375, 0.25, 0.4375, 0.3443, 0.4531, 0.3443, 0.4531, 0.3757, 0.4375, 0.3757, 0.4375, 0.8432, 0.4531, 0.8432, 0.4531, 0.8743, 0.4375, 0.8743, 0.4688, 0.8432, 0.4844, 0.8432, 0.4844, 0.8743, 0.4688, 0.8743, 0.4688, 0.3443, 0.4844, 0.3443, 0.4844, 0.3757, 0.4688, 0.3757, 0.5, 0.3443, 0.5156, 0.3443, 0.5156, 0.3757, 0.5, 0.3757, 0.5, 0.8432, 0.5156, 0.8432, 0.5156, 0.8743, 0.5, 0.8743, 0.5312, 0.8432, 0.5469, 0.8432, 0.5469, 0.8743, 0.5312, 0.8743, 0.5312, 0.3443, 0.5469, 0.3443, 0.5469, 0.3757, 0.5312, 0.3757, 0.4531, 0.8432, 0.4688, 0.8432, 0.4688, 0.8743, 0.4531, 0.8743, 0.4531, 0.3443, 0.4688, 0.3443, 0.4688, 0.3757, 0.4531, 0.3757, 0.5156, 0.8432, 0.5312, 0.8432, 0.5312, 0.8743, 0.5156, 0.8743, 0.5156, 0.3443, 0.5312, 0.3443, 0.5312, 0.3757, 0.5156, 0.3757, 0.4063, 0.8432, 0.4375, 0.8432, 0.4375, 0.8743, 0.4062, 0.8743, 0.4063, 0.3443, 0.4375, 0.3443, 0.4375, 0.3757, 0.4062, 0.3757, 0.5469, 0.3443, 0.5625, 0.3443, 0.5625, 0.3757, 0.5469, 0.3757, 0.5469, 0.8432, 0.5625, 0.8432, 0.5625, 0.8743, 0.5469, 0.8743, 0.4844, 0.3443, 0.5, 0.3443, 0.5, 0.3757, 0.4844, 0.3757, 0.4844, 0.8432, 0.5, 0.8432, 0.5, 0.8743, 0.4844, 0.8743, 0.7182, 0.5, 0.7493, 0.5, 0.7493, 0.75, 0.7182, 0.75, 0.2193, 0.5, 0.2507, 0.5, 0.2507, 0.75, 0.2193, 0.75, 0.5938, 0.8432, 0.625, 0.8432, 0.625, 0.8743, 0.5938, 0.8743, 0.5938, 0.3443, 0.625, 0.3443, 0.625, 0.3757, 0.5938, 0.3757, 0.5938, 0.7811, 0.625, 0.7811, 0.625, 0.8121, 0.5938, 0.8121, 0.6561, 0.5, 0.6871, 0.5, 0.6871, 0.75, 0.6561, 0.75, 0.4844, 0.7811, 0.5, 0.7811, 0.5, 0.8121, 0.4844, 0.8121, 0.5469, 0.7811, 0.5625, 0.7811, 0.5625, 0.8121, 0.5469, 0.8121, 0.4062, 0.7811, 0.4375, 0.7811, 0.4375, 0.8121, 0.4062, 0.8121, 0.5156, 0.7811, 0.5312, 0.7811, 0.5312, 0.8121, 0.5156, 0.8121, 0.4531, 0.7811, 0.4688, 0.7811, 0.4688, 0.8121, 0.4531, 0.8121, 0.5312, 0.7811, 0.5469, 0.7811, 0.5469, 0.8121, 0.5312, 0.8121, 0.5, 0.7811, 0.5156, 0.7811, 0.5156, 0.8121, 0.5, 0.8121, 0.4688, 0.7811, 0.4844, 0.7811, 0.4844, 0.8121, 0.4688, 0.8121, 0.4375, 0.7811, 0.4531, 0.7811, 0.4531, 0.8121, 0.4375, 0.8121, 0.4688, 0.4379, 0.4688, 0.4068, 0.4688, 0.4068, 0.4688, 0.4379, 0.5312, 0.3129, 0.5469, 0.3129, 0.5469, 0.3129, 0.5312, 0.3129, 0.5156, 0.3129, 0.5156, 0.3443, 0.5156, 0.3443, 0.5156, 0.3129, 0.5312, 0.4379, 0.5312, 0.4068, 0.5312, 0.4068, 0.5312, 0.4379, 0.4531, 0.4068, 0.4688, 0.4068, 0.4688, 0.4379, 0.4531, 0.4379, 0.5156, 0.4068, 0.5312, 0.4068, 0.5312, 0.4379, 0.5156, 0.4379, 0.4063, 0.4068, 0.4375, 0.4068, 0.4375, 0.4379, 0.4062, 0.4379, 0.5469, 0.4068, 0.5625, 0.4068, 0.5625, 0.4379, 0.5469, 0.4379, 0.4844, 0.4068, 0.5, 0.4068, 0.5, 0.4379, 0.4844, 0.4379, 0.2818, 0.5, 0.3129, 0.5, 0.3129, 0.75, 0.2818, 0.75, 0.5938, 0.4068, 0.625, 0.4068, 0.625, 0.4379, 0.5938, 0.4379, 0.5938, 0.2814, 0.625, 0.2814, 0.625, 0.3129, 0.5938, 0.3129, 0.1564, 0.5, 0.1879, 0.5, 0.1879, 0.75, 0.1564, 0.75, 0.4844, 0.2814, 0.5, 0.2814, 0.5, 0.3129, 0.4844, 0.3129, 0.5469, 0.2814, 0.5625, 0.2814, 0.5625, 0.3129, 0.5469, 0.3129, 0.4062, 0.2814, 0.4375, 0.2814, 0.4375, 0.3129, 0.4062, 0.3129, 0.5156, 0.2814, 0.5312, 0.2814, 0.5312, 0.3129, 0.5156, 0.3129, 0.4531, 0.2814, 0.4688, 0.2814, 0.4688, 0.3129, 0.4531, 0.3129, 0.5312, 0.2814, 0.5469, 0.2814, 0.5469, 0.3129, 0.5312, 0.3129, 0.5, 0.2814, 0.5156, 0.2814, 0.5156, 0.3129, 0.5, 0.3129, 0.4688, 0.2814, 0.4844, 0.2814, 0.4844, 0.3129, 0.4688, 0.3129, 0.4375, 0.2814, 0.4531, 0.2814, 0.4531, 0.3129, 0.4375, 0.3129, 0.4375, 0.9057, 0.4531, 0.9057, 0.4531, 0.9371, 0.4375, 0.9371, 0.4688, 0.9057, 0.4844, 0.9057, 0.4844, 0.9371, 0.4688, 0.9371, 0.5, 0.9057, 0.5156, 0.9057, 0.5156, 0.9371, 0.5, 0.9371, 0.5312, 0.9057, 0.5469, 0.9057, 0.5469, 0.9371, 0.5312, 0.9371, 0.4531, 0.9057, 0.4688, 0.9057, 0.4688, 0.9371, 0.4531, 0.9371, 0.5156, 0.9057, 0.5312, 0.9057, 0.5312, 0.9371, 0.5156, 0.9371, 0.4063, 0.9057, 0.4375, 0.9057, 0.4375, 0.9371, 0.4063, 0.9371, 0.5469, 0.9057, 0.5625, 0.9057, 0.5625, 0.9371, 0.5469, 0.9371, 0.4844, 0.9057, 0.5, 0.9057, 0.5, 0.9371, 0.4844, 0.9371, 0.7807, 0.5, 0.8121, 0.5, 0.8121, 0.75, 0.7807, 0.75, 0.5938, 0.9057, 0.625, 0.9057, 0.625, 0.9371, 0.5938, 0.9371, 0.5938, 0.3757, 0.625, 0.3757, 0.625, 0.4068, 0.5938, 0.4068, 0.2507, 0.5, 0.2818, 0.5, 0.2818, 0.75, 0.2507, 0.75, 0.4844, 0.3757, 0.5, 0.3757, 0.5, 0.4068, 0.4844, 0.4068, 0.5469, 0.3757, 0.5625, 0.3757, 0.5625, 0.4068, 0.5469, 0.4068, 0.4062, 0.3757, 0.4375, 0.3757, 0.4375, 0.4068, 0.4063, 0.4068, 0.5156, 0.3757, 0.5312, 0.3757, 0.5312, 0.4068, 0.5156, 0.4068, 0.4531, 0.3757, 0.4688, 0.3757, 0.4688, 0.4068, 0.4531, 0.4068, 0.5312, 0.3757, 0.5469, 0.3757, 0.5469, 0.4068, 0.5312, 0.4068, 0.5, 0.3757, 0.5156, 0.3757, 0.5156, 0.4068, 0.5, 0.4068, 0.4688, 0.3757, 0.4844, 0.3757, 0.4844, 0.4068, 0.4688, 0.4068, 0.4375, 0.3757, 0.4531, 0.3757, 0.4531, 0.4068, 0.4375, 0.4068, 0.5938, 0.8121, 0.625, 0.8121, 0.625, 0.8432, 0.5938, 0.8432, 0.6871, 0.5, 0.7182, 0.5, 0.7182, 0.75, 0.6871, 0.75, 0.4844, 0.8121, 0.5, 0.8121, 0.5, 0.8432, 0.4844, 0.8432, 0.5469, 0.8121, 0.5625, 0.8121, 0.5625, 0.8432, 0.5469, 0.8432, 0.4062, 0.8121, 0.4375, 0.8121, 0.4375, 0.8432, 0.4063, 0.8432, 0.5156, 0.8121, 0.5312, 0.8121, 0.5312, 0.8432, 0.5156, 0.8432, 0.4531, 0.8121, 0.4688, 0.8121, 0.4688, 0.8432, 0.4531, 0.8432, 0.5312, 0.8121, 0.5469, 0.8121, 0.5469, 0.8432, 0.5312, 0.8432, 0.5, 0.8121, 0.5156, 0.8121, 0.5156, 0.8432, 0.5, 0.8432, 0.4688, 0.8121, 0.4844, 0.8121, 0.4844, 0.8432, 0.4688, 0.8432, 0.4375, 0.8121, 0.4531, 0.8121, 0.4531, 0.8432, 0.4375, 0.8432, 0.5938, 0.8743, 0.625, 0.8743, 0.625, 0.9057, 0.5938, 0.9057, 0.7493, 0.5, 0.7807, 0.5, 0.7807, 0.75, 0.7493, 0.75, 0.4844, 0.8743, 0.5, 0.8743, 0.5, 0.9057, 0.4844, 0.9057, 0.5469, 0.8743, 0.5625, 0.8743, 0.5625, 0.9057, 0.5469, 0.9057, 0.4062, 0.8743, 0.4375, 0.8743, 0.4375, 0.9057, 0.4063, 0.9057, 0.5156, 0.8743, 0.5312, 0.8743, 0.5312, 0.9057, 0.5156, 0.9057, 0.4531, 0.8743, 0.4688, 0.8743, 0.4688, 0.9057, 0.4531, 0.9057, 0.5312, 0.8743, 0.5469, 0.8743, 0.5469, 0.9057, 0.5312, 0.9057, 0.5, 0.8743, 0.5156, 0.8743, 0.5156, 0.9057, 0.5, 0.9057, 0.4688, 0.8743, 0.4844, 0.8743, 0.4844, 0.9057, 0.4688, 0.9057, 0.4375, 0.8743, 0.4531, 0.8743, 0.4531, 0.9057, 0.4375, 0.9057, 0.5938, 0.3129, 0.625, 0.3129, 0.625, 0.3443, 0.5938, 0.3443, 0.1879, 0.5, 0.2193, 0.5, 0.2193, 0.75, 0.1879, 0.75, 0.4844, 0.3129, 0.5, 0.3129, 0.5, 0.3443, 0.4844, 0.3443, 0.5469, 0.3129, 0.5625, 0.3129, 0.5625, 0.3443, 0.5469, 0.3443, 0.4062, 0.3129, 0.4375, 0.3129, 0.4375, 0.3443, 0.4063, 0.3443, 0.5156, 0.3129, 0.5312, 0.3129, 0.5312, 0.3443, 0.5156, 0.3443, 0.4531, 0.3129, 0.4688, 0.3129, 0.4688, 0.3443, 0.4531, 0.3443, 0.5469, 0.3129, 0.5469, 0.3443, 0.5469, 0.3443, 0.5469, 0.3129, 0.4375, 0.4379, 0.4375, 0.4068, 0.4375, 0.4068, 0.4375, 0.4379, 0.4688, 0.3443, 0.4688, 0.3129, 0.4688, 0.3129, 0.4688, 0.3443, 0.5312, 0.3443, 0.5312, 0.3129, 0.5312, 0.3129, 0.5312, 0.3443, 0.4375, 0.75, 0.4531, 0.75, 0.4531, 0.7811, 0.4375, 0.7811, 0.4688, 0.75, 0.4844, 0.75, 0.4844, 0.7811, 0.4688, 0.7811, 0.5, 0.75, 0.5156, 0.75, 0.5156, 0.7811, 0.5, 0.7811, 0.5312, 0.75, 0.5469, 0.75, 0.5469, 0.7811, 0.5312, 0.7811, 0.4531, 0.75, 0.4688, 0.75, 0.4688, 0.7811, 0.4531, 0.7811, 0.5156, 0.75, 0.5312, 0.75, 0.5312, 0.7811, 0.5156, 0.7811, 0.4062, 0.75, 0.4375, 0.75, 0.4375, 0.7811, 0.4062, 0.7811, 0.5469, 0.75, 0.5625, 0.75, 0.5625, 0.7811, 0.5469, 0.7811, 0.4844, 0.75, 0.5, 0.75, 0.5, 0.7811, 0.4844, 0.7811, 0.625, 0.5, 0.6561, 0.5, 0.6561, 0.75, 0.625, 0.75, 0.5938, 0.75, 0.625, 0.75, 0.625, 0.7811, 0.5938, 0.7811, 0.4375, 0.4379, 0.4531, 0.4379, 0.4531, 0.4689, 0.4375, 0.4689, 0.4688, 0.4379, 0.4844, 0.4379, 0.4844, 0.4689, 0.4688, 0.4689, 0.5, 0.4379, 0.5156, 0.4379, 0.5156, 0.4689, 0.5, 0.4689, 0.5312, 0.4379, 0.5469, 0.4379, 0.5469, 0.4689, 0.5312, 0.4689, 0.4531, 0.4379, 0.4688, 0.4379, 0.4688, 0.4689, 0.4531, 0.4689, 0.5156, 0.4379, 0.5312, 0.4379, 0.5312, 0.4689, 0.5156, 0.4689, 0.4062, 0.4379, 0.4375, 0.4379, 0.4375, 0.4689, 0.4062, 0.4689, 0.5469, 0.4379, 0.5625, 0.4379, 0.5625, 0.4689, 0.5469, 0.4689, 0.4844, 0.4379, 0.5, 0.4379, 0.5, 0.4689, 0.4844, 0.4689, 0.3129, 0.5, 0.3439, 0.5, 0.3439, 0.75, 0.3129, 0.75, 0.5938, 0.4379, 0.625, 0.4379, 0.625, 0.4689, 0.5938, 0.4689, 0.4375, 0.25, 0.4531, 0.25, 0.4531, 0.2814, 0.4375, 0.2814, 0.4688, 0.25, 0.4844, 0.25, 0.4844, 0.2814, 0.4688, 0.2814, 0.5, 0.25, 0.5156, 0.25, 0.5156, 0.2814, 0.5, 0.2814, 0.5312, 0.25, 0.5469, 0.25, 0.5469, 0.2814, 0.5312, 0.2814, 0.4531, 0.25, 0.4688, 0.25, 0.4688, 0.2814, 0.4531, 0.2814, 0.5156, 0.25, 0.5312, 0.25, 0.5312, 0.2814, 0.5156, 0.2814, 0.4062, 0.25, 0.4375, 0.25, 0.4375, 0.2814, 0.4062, 0.2814, 0.5469, 0.25, 0.5625, 0.25, 0.5625, 0.2814, 0.5469, 0.2814, 0.4844, 0.25, 0.5, 0.25, 0.5, 0.2814, 0.4844, 0.2814, 0.125, 0.5, 0.1564, 0.5, 0.1564, 0.75, 0.125, 0.75, 0.5938, 0.25, 0.625, 0.25, 0.625, 0.2814, 0.5938, 0.2814, 0.4375, 0.9371, 0.4531, 0.9371, 0.4531, 0.9686, 0.4375, 0.9686, 0.4688, 0.9371, 0.4844, 0.9371, 0.4844, 0.9686, 0.4688, 0.9686, 0.5, 0.9371, 0.5156, 0.9371, 0.5156, 0.9686, 0.5, 0.9686, 0.5312, 0.9371, 0.5469, 0.9371, 0.5469, 0.9686, 0.5312, 0.9686, 0.4531, 0.9371, 0.4688, 0.9371, 0.4688, 0.9686, 0.4531, 0.9686, 0.5156, 0.9371, 0.5312, 0.9371, 0.5312, 0.9686, 0.5156, 0.9686, 0.4063, 0.9371, 0.4375, 0.9371, 0.4375, 0.9686, 0.4062, 0.9686, 0.5469, 0.9371, 0.5625, 0.9371, 0.5625, 0.9686, 0.5469, 0.9686, 0.4844, 0.9371, 0.5, 0.9371, 0.5, 0.9686, 0.4844, 0.9686, 0.8121, 0.5, 0.8436, 0.5, 0.8436, 0.75, 0.8121, 0.75, 0.5938, 0.9371, 0.625, 0.9371, 0.625, 0.9686, 0.5938, 0.9686, 0.4375, 0.4068, 0.4531, 0.4068, 0.4531, 0.4379, 0.4375, 0.4379, 0.4688, 0.4068, 0.4844, 0.4068, 0.4844, 0.4379, 0.4688, 0.4379, 0.5, 0.4068, 0.5156, 0.4068, 0.5156, 0.4379, 0.5, 0.4379, 0.5312, 0.4068, 0.5469, 0.4068, 0.5469, 0.4379, 0.5312, 0.4379, 0.5312, 0.3129, 0.5469, 0.3129, 0.5469, 0.3443, 0.5312, 0.3443, 0.5, 0.3129, 0.5156, 0.3129, 0.5156, 0.3443, 0.5, 0.3443, 0.4688, 0.3129, 0.4844, 0.3129, 0.4844, 0.3443, 0.4688, 0.3443, 0.4375, 0.3129, 0.4531, 0.3129, 0.4531, 0.3443, 0.4375, 0.3443, 0.4531, 0.4379, 0.4375, 0.4379, 0.4375, 0.4379, 0.4531, 0.4379, 0.4844, 0.3129, 0.4844, 0.3443, 0.4844, 0.3443, 0.4844, 0.3129, 0.5, 0.3129, 0.5156, 0.3129, 0.5156, 0.3129, 0.5, 0.3129, 0.5469, 0.4068, 0.5469, 0.4379, 0.5469, 0.4379, 0.5469, 0.4068, 0.4844, 0.4379, 0.4688, 0.4379, 0.4688, 0.4379, 0.4844, 0.4379, 0.4531, 0.3129, 0.4531, 0.3443, 0.4531, 0.3443, 0.4531, 0.3129, 0.4688, 0.3129, 0.4844, 0.3129, 0.4844, 0.3129, 0.4688, 0.3129, 0.5156, 0.4068, 0.5156, 0.4379, 0.5156, 0.4379, 0.5156, 0.4068, 0.5156, 0.4379, 0.5, 0.4379, 0.5, 0.4379, 0.5156, 0.4379, 0.4375, 0.3129, 0.4531, 0.3129, 0.4531, 0.3129, 0.4375, 0.3129, 0.4844, 0.4068, 0.4844, 0.4379, 0.4844, 0.4379, 0.4844, 0.4068, 0.5469, 0.4379, 0.5312, 0.4379, 0.5312, 0.4379, 0.5469, 0.4379, 0.5312, 0.4068, 0.5469, 0.4068, 0.5469, 0.4068, 0.5312, 0.4068, 0.4531, 0.4068, 0.4531, 0.4379, 0.4531, 0.4379, 0.4531, 0.4068, 0.5, 0.4068, 0.5156, 0.4068, 0.5156, 0.4068, 0.5, 0.4068, 0.5469, 0.3443, 0.5312, 0.3443, 0.5312, 0.3443, 0.5469, 0.3443, 0.4688, 0.4068, 0.4844, 0.4068, 0.4844, 0.4068, 0.4688, 0.4068, 0.5156, 0.3443, 0.5, 0.3443, 0.5, 0.3443, 0.5156, 0.3443, 0.4375, 0.4068, 0.4531, 0.4068, 0.4531, 0.4068, 0.4375, 0.4068, 0.4844, 0.3443, 0.4688, 0.3443, 0.4688, 0.3443, 0.4844, 0.3443, 0.5, 0.3443, 0.5, 0.3129, 0.5, 0.3129, 0.5, 0.3443, 0.4531, 0.3443, 0.4375, 0.3443, 0.4375, 0.3443, 0.4531, 0.3443, 0.4375, 0.3443, 0.4375, 0.3129, 0.4375, 0.3129, 0.4375, 0.3443, 0.5, 0.4379, 0.5, 0.4068, 0.5, 0.4068, 0.5, 0.4379, 0.5781, 0.9371, 0.5938, 0.9371, 0.5938, 0.9686, 0.5781, 0.9686, 0.5781, 0.25, 0.5938, 0.25, 0.5938, 0.2814, 0.5781, 0.2814, 0.5781, 0.4379, 0.5938, 0.4379, 0.5938, 0.4689, 0.5781, 0.4689, 0.5781, 0.75, 0.5938, 0.75, 0.5938, 0.7811, 0.5781, 0.7811, 0.5781, 0.3129, 0.5938, 0.3129, 0.5938, 0.3443, 0.5781, 0.3443, 0.5781, 0.8743, 0.5938, 0.8743, 0.5938, 0.9057, 0.5781, 0.9057, 0.5781, 0.8121, 0.5938, 0.8121, 0.5938, 0.8432, 0.5781, 0.8432, 0.5781, 0.3757, 0.5938, 0.3757, 0.5938, 0.4068, 0.5781, 0.4068, 0.5781, 0.9057, 0.5938, 0.9057, 0.5938, 0.9371, 0.5781, 0.9371, 0.5781, 0.2814, 0.5938, 0.2814, 0.5938, 0.3129, 0.5781, 0.3129, 0.5781, 0.4068, 0.5938, 0.4068, 0.5938, 0.4379, 0.5781, 0.4379, 0.5781, 0.7811, 0.5938, 0.7811, 0.5938, 0.8121, 0.5781, 0.8121, 0.5781, 0.3443, 0.5938, 0.3443, 0.5938, 0.3757, 0.5781, 0.3757, 0.5781, 0.8432, 0.5938, 0.8432, 0.5938, 0.8743, 0.5781, 0.8743, 0.5781, 0.9686, 0.5938, 0.9686, 0.5938, 1.0, 0.5781, 1.0, 0.5781, 0.5, 0.5938, 0.5, 0.5938, 0.75, 0.5781, 0.75, 0.5781, 0.4689, 0.5938, 0.4689, 0.5938, 0.5, 0.5781, 0.5, 0.5781, 0.0, 0.5938, 0.0, 0.5938, 0.25, 0.5781, 0.25, 0.5625, 0.0, 0.5781, 0.0, 0.5781, 0.25, 0.5625, 0.25, 0.5625, 0.4689, 0.5781, 0.4689, 0.5781, 0.5, 0.5625, 0.5, 0.5625, 0.5, 0.5781, 0.5, 0.5781, 0.75, 0.5625, 0.75, 0.5625, 0.9686, 0.5781, 0.9686, 0.5781, 1.0, 0.5625, 1.0, 0.5625, 0.8432, 0.5781, 0.8432, 0.5781, 0.8743, 0.5625, 0.8743, 0.5781, 0.3443, 0.5781, 0.3757, 0.5781, 0.3757, 0.5781, 0.3443, 0.5625, 0.7811, 0.5781, 0.7811, 0.5781, 0.8121, 0.5625, 0.8121, 0.5625, 0.4068, 0.5781, 0.4068, 0.5781, 0.4379, 0.5625, 0.4379, 0.5625, 0.2814, 0.5781, 0.2814, 0.5781, 0.3129, 0.5625, 0.3129, 0.5625, 0.9057, 0.5781, 0.9057, 0.5781, 0.9371, 0.5625, 0.9371, 0.5625, 0.4068, 0.5625, 0.3757, 0.5625, 0.3757, 0.5625, 0.4068, 0.5625, 0.8121, 0.5781, 0.8121, 0.5781, 0.8432, 0.5625, 0.8432, 0.5625, 0.8743, 0.5781, 0.8743, 0.5781, 0.9057, 0.5625, 0.9057, 0.5625, 0.3129, 0.5781, 0.3129, 0.5781, 0.3443, 0.5625, 0.3443, 0.5625, 0.75, 0.5781, 0.75, 0.5781, 0.7811, 0.5625, 0.7811, 0.5625, 0.4379, 0.5781, 0.4379, 0.5781, 0.4689, 0.5625, 0.4689, 0.5625, 0.25, 0.5781, 0.25, 0.5781, 0.2814, 0.5625, 0.2814, 0.5625, 0.9371, 0.5781, 0.9371, 0.5781, 0.9686, 0.5625, 0.9686, 0.5625, 0.3443, 0.5781, 0.3443, 0.5781, 0.3757, 0.5625, 0.3757, 0.5625, 0.3757, 0.5781, 0.3757, 0.5781, 0.4068, 0.5625, 0.4068, 0.5781, 0.4068, 0.5625, 0.4068, 0.5625, 0.4068, 0.5781, 0.4068, 0.5625, 0.3443, 0.5781, 0.3443, 0.5781, 0.3443, 0.5625, 0.3443, 0.5781, 0.3757, 0.5781, 0.4068, 0.5781, 0.4068, 0.5781, 0.3757, 0.5625, 0.3757, 0.5625, 0.3443, 0.5625, 0.3443, 0.5625, 0.3757, 0.3906, 0.9371, 0.4063, 0.9371, 0.4062, 0.9686, 0.3906, 0.9686, 0.3906, 0.25, 0.4062, 0.25, 0.4062, 0.2814, 0.3906, 0.2814, 0.3906, 0.4379, 0.4062, 0.4379, 0.4062, 0.4689, 0.3906, 0.4689, 0.3906, 0.75, 0.4062, 0.75, 0.4062, 0.7811, 0.3906, 0.7811, 0.4026, 0.3165, 0.4026, 0.3406, 0.4026, 0.3406, 0.4026, 0.3165, 0.3906, 0.8743, 0.4062, 0.8743, 0.4063, 0.9057, 0.3906, 0.9057, 0.3906, 0.8121, 0.4062, 0.8121, 0.4063, 0.8432, 0.3906, 0.8432, 0.3906, 0.3757, 0.4062, 0.3757, 0.4063, 0.4068, 0.3906, 0.4068, 0.3906, 0.9057, 0.4063, 0.9057, 0.4063, 0.9371, 0.3906, 0.9371, 0.3906, 0.2814, 0.4062, 0.2814, 0.4062, 0.3129, 0.3906, 0.3129, 0.4026, 0.4342, 0.3943, 0.4342, 0.3943, 0.4342, 0.4026, 0.4342, 0.3906, 0.7811, 0.4062, 0.7811, 0.4062, 0.8121, 0.3906, 0.8121, 0.3906, 0.3443, 0.4063, 0.3443, 0.4062, 0.3757, 0.3906, 0.3757, 0.3906, 0.8432, 0.4063, 0.8432, 0.4062, 0.8743, 0.3906, 0.8743, 0.3906, 0.9686, 0.4062, 0.9686, 0.4062, 1.0, 0.3906, 1.0, 0.3906, 0.5, 0.4062, 0.5, 0.4062, 0.75, 0.3906, 0.75, 0.3906, 0.4689, 0.4062, 0.4689, 0.4062, 0.5, 0.3906, 0.5, 0.3906, 0.0, 0.4062, 0.0, 0.4062, 0.25, 0.3906, 0.25, 0.375, 0.0, 0.3906, 0.0, 0.3906, 0.25, 0.375, 0.25, 0.375, 0.4689, 0.3906, 0.4689, 0.3906, 0.5, 0.375, 0.5, 0.375, 0.5, 0.3906, 0.5, 0.3906, 0.75, 0.375, 0.75, 0.375, 0.9686, 0.3906, 0.9686, 0.3906, 1.0, 0.375, 1.0, 0.375, 0.8432, 0.3906, 0.8432, 0.3906, 0.8743, 0.375, 0.8743, 0.375, 0.3443, 0.3906, 0.3443, 0.3906, 0.3757, 0.375, 0.3757, 0.375, 0.7811, 0.3906, 0.7811, 0.3906, 0.8121, 0.375, 0.8121, 0.375, 0.4068, 0.3906, 0.4068, 0.3906, 0.4379, 0.375, 0.4379, 0.375, 0.2814, 0.3906, 0.2814, 0.3906, 0.3129, 0.375, 0.3129, 0.375, 0.9057, 0.3906, 0.9057, 0.3906, 0.9371, 0.375, 0.9371, 0.375, 0.3757, 0.3906, 0.3757, 0.3906, 0.4068, 0.375, 0.4068, 0.375, 0.8121, 0.3906, 0.8121, 0.3906, 0.8432, 0.375, 0.8432, 0.375, 0.8743, 0.3906, 0.8743, 0.3906, 0.9057, 0.375, 0.9057, 0.375, 0.3129, 0.3906, 0.3129, 0.3906, 0.3443, 0.375, 0.3443, 0.375, 0.75, 0.3906, 0.75, 0.3906, 0.7811, 0.375, 0.7811, 0.375, 0.4379, 0.3906, 0.4379, 0.3906, 0.4689, 0.375, 0.4689, 0.375, 0.25, 0.3906, 0.25, 0.3906, 0.2814, 0.375, 0.2814, 0.375, 0.9371, 0.3906, 0.9371, 0.3906, 0.9686, 0.375, 0.9686, 0.4026, 0.3406, 0.4026, 0.3165, 0.4062, 0.3129, 0.4063, 0.3443, 0.4026, 0.4342, 0.4026, 0.4105, 0.4063, 0.4068, 0.4062, 0.4379, 0.3943, 0.4342, 0.4026, 0.4342, 0.4062, 0.4379, 0.3906, 0.4379, 0.4026, 0.3165, 0.3943, 0.3165, 0.3906, 0.3129, 0.4062, 0.3129, 0.4026, 0.4105, 0.3943, 0.4105, 0.3906, 0.4068, 0.4063, 0.4068, 0.3943, 0.3406, 0.4026, 0.3406, 0.4063, 0.3443, 0.3906, 0.3443, 0.3943, 0.4105, 0.3943, 0.4342, 0.3906, 0.4379, 0.3906, 0.4068, 0.3943, 0.3165, 0.3943, 0.3406, 0.3906, 0.3443, 0.3906, 0.3129, 0.3943, 0.3165, 0.4026, 0.3165, 0.4026, 0.3406, 0.3943, 0.3406, 0.3943, 0.4105, 0.4026, 0.4105, 0.4026, 0.4342, 0.3943, 0.4342, 0.3943, 0.3406, 0.3943, 0.3165, 0.3943, 0.3165, 0.3943, 0.3406, 0.4026, 0.3406, 0.3943, 0.3406, 0.3943, 0.3406, 0.4026, 0.3406, 0.3943, 0.3165, 0.4026, 0.3165, 0.4026, 0.3165, 0.3943, 0.3165, 0.4026, 0.4105, 0.4026, 0.4342, 0.4026, 0.4342, 0.4026, 0.4105, 0.3943, 0.4342, 0.3943, 0.4105, 0.3943, 0.4105, 0.3943, 0.4342, 0.3943, 0.4105, 0.4026, 0.4105, 0.4026, 0.4105, 0.3943, 0.4105])
me_cube_002.materials.append(mat_material_003)
me_cube_002.materials.append(mat_material_004)
me_cube_002.materials.append(mat_material_005)
me_cube_002.materials.append(mat_material_006)
me_cube_002.materials.append(mat_material_007)
me_cube_002.update()
me_cube_003 = bpy.data.meshes.new('Cube.003')
me_cube_003.from_pydata([(1.0, 1.0, 1.0), (1.0, 1.0, -1.0), (1.0, -1.0, 1.0), (1.0, -1.0, -1.0), (-1.0, 1.0, 1.0), (-1.0, 1.0, -1.0), (-1.0, -1.0, 1.0), (-1.0, -1.0, -1.0), (1.0, 1.051, -1.0), (-1.0, 1.051, -1.0), (1.0, 1.051, 1.0), (-1.0, 1.051, 1.0), (1.0, 1.129, -1.0), (-1.0, 1.129, -1.0), (1.0, 1.129, 1.0), (-1.0, 1.129, 1.0)], [], [(0, 4, 6, 2), (3, 2, 6, 7), (7, 6, 4, 5), (5, 1, 3, 7), (1, 0, 2, 3), (1, 5, 9, 8), (9, 11, 15, 13), (4, 0, 10, 11), (0, 1, 8, 10), (5, 4, 11, 9), (13, 15, 14, 12), (8, 9, 13, 12), (11, 10, 14, 15), (10, 8, 12, 14)])
me_cube_003.polygons.foreach_set('material_index', [0, 0, 0, 0, 0, 1, 2, 1, 1, 1, 2, 2, 2, 2])
_uv = me_cube_003.uv_layers.new(name='UVMap')
_uv.uv.foreach_set('vector', [1.037, 0.5, 2.111, 0.5, 2.111, 1.574, 1.037, 1.574, -0.03708, 1.574, 1.037, 1.574, 1.037, 2.648, -0.03708, 2.648, -0.03708, -1.648, 1.037, -1.648, 1.037, -0.5742, -0.03708, -0.5742, -1.111, 0.5, -0.03708, 0.5, -0.03708, 1.574, -1.111, 1.574, -0.03708, 0.5, 1.037, 0.5, 1.037, 1.574, -0.03708, 1.574, -0.03708, 0.5, -1.111, 0.5, -1.111, 0.5, -0.03708, 0.5, -0.03708, -0.5742, 1.037, -0.5742, 1.037, -0.5742, -0.03708, -0.5742, 2.111, 0.5, 1.037, 0.5, 1.037, 0.5, 2.111, 0.5, 1.037, 0.5, -0.03708, 0.5, -0.03708, 0.5, 1.037, 0.5, -0.03708, -0.5742, 1.037, -0.5742, 1.037, -0.5742, -0.03708, -0.5742, -0.03708, -0.5742, 1.037, -0.5742, 1.037, 0.5, -0.03708, 0.5, -0.03708, 0.5, -1.111, 0.5, -1.111, 0.5, -0.03708, 0.5, 2.111, 0.5, 1.037, 0.5, 1.037, 0.5, 2.111, 0.5, 1.037, 0.5, -0.03708, 0.5, -0.03708, 0.5, 1.037, 0.5])
me_cube_003.materials.append(mat_material)
me_cube_003.materials.append(mat_material_009)
me_cube_003.materials.append(mat_material_010)
me_cube_003.use_mirror_vertex_groups = False
me_cube_003.update()
me_cube_005 = bpy.data.meshes.new('Cube.005')
me_cube_005.from_pydata([(-2.772, -1.0, -1.0), (-2.772, -1.0, 1.0), (-2.772, 1.0, -1.0), (-2.772, 1.0, 1.0), (1.0, -1.0, -1.0), (1.0, -1.0, 1.0), (1.0, 1.0, -1.0), (1.0, 1.0, 1.0), (0.8874, 1.028, -1.0), (0.8874, 1.028, 1.0), (1.081, 1.028, -1.0), (1.081, 1.028, 1.0), (0.8874, -19.6, -1.0), (0.8874, -19.6, 1.0), (1.081, -19.6, -1.0), (1.081, -19.6, 1.0), (1.03, 1.028, 0.924), (-2.791, 1.028, 0.924), (1.03, 1.028, 1.002), (-2.791, 1.028, 1.002), (1.03, -19.6, 0.924), (-2.791, -19.6, 0.924), (1.03, -19.6, 1.002), (-2.791, -19.6, 1.002), (-2.804, 1.028, -1.0), (-2.804, 1.028, 1.0), (-2.61, 1.028, -1.0), (-2.61, 1.028, 1.0), (-2.804, -19.6, -1.0), (-2.804, -19.6, 1.0), (-2.61, -19.6, -1.0), (-2.61, -19.6, 1.0), (1.03, 1.028, -0.9991), (-2.791, 1.028, -0.9991), (1.03, 1.028, -0.9134), (-2.791, 1.028, -0.9134), (1.03, -19.6, -0.9991), (-2.791, -19.6, -0.9991), (1.03, -19.6, -0.9134), (-2.791, -19.6, -0.9134)], [], [(0, 1, 3, 2), (2, 3, 7, 6), (6, 7, 5, 4), (4, 5, 1, 0), (2, 6, 4, 0), (7, 3, 1, 5), (8, 9, 11, 10), (10, 11, 15, 14), (14, 15, 13, 12), (12, 13, 9, 8), (10, 14, 12, 8), (15, 11, 9, 13), (16, 17, 19, 18), (18, 19, 23, 22), (22, 23, 21, 20), (20, 21, 17, 16), (18, 22, 20, 16), (23, 19, 17, 21), (24, 25, 27, 26), (26, 27, 31, 30), (30, 31, 29, 28), (28, 29, 25, 24), (26, 30, 28, 24), (31, 27, 25, 29), (32, 33, 35, 34), (38, 39, 37, 36), (36, 37, 33, 32), (34, 38, 36, 32), (39, 35, 33, 37)])
me_cube_005.polygons.foreach_set('material_index', [3, 3, 3, 3, 3, 3, 3, 3, 3, 3, 3, 3, 3, 3, 3, 3, 3, 3, 3, 3, 3, 3, 3, 3, 3, 3, 3, 3, 3])
_uv = me_cube_005.uv_layers.new(name='UVMap')
_uv.uv.foreach_set('vector', [-0.01104, -1.544, 1.011, -1.544, 1.011, -0.5221, -0.01104, -0.5221, -0.01104, -0.5221, 1.011, -0.5221, 1.011, 0.5, -0.01104, 0.5, -0.01104, 0.5, 1.011, 0.5, 1.011, 1.522, -0.01104, 1.522, -0.01104, 1.522, 1.011, 1.522, 1.011, 2.544, -0.01104, 2.544, -1.033, 0.5, -0.01104, 0.5, -0.01104, 1.522, -1.033, 1.522, 1.011, 0.5, 2.033, 0.5, 2.033, 1.522, 1.011, 1.522, 0.375, 0.0, 0.625, 0.0, 0.625, 0.25, 0.375, 0.25, 0.375, 0.25, 0.625, 0.25, 0.625, 0.5, 0.375, 0.5, 0.375, 0.5, 0.625, 0.5, 0.625, 0.75, 0.375, 0.75, 0.375, 0.75, 0.625, 0.75, 0.625, 1.0, 0.375, 1.0, 0.125, 0.5, 0.375, 0.5, 0.375, 0.75, 0.125, 0.75, 0.625, 0.5, 0.875, 0.5, 0.875, 0.75, 0.625, 0.75, 0.375, 0.0, 0.625, 0.0, 0.625, 0.25, 0.375, 0.25, 0.375, 0.25, 0.625, 0.25, 0.625, 0.5, 0.375, 0.5, 0.375, 0.5, 0.625, 0.5, 0.625, 0.75, 0.375, 0.75, 0.375, 0.75, 0.625, 0.75, 0.625, 1.0, 0.375, 1.0, 0.125, 0.5, 0.375, 0.5, 0.375, 0.75, 0.125, 0.75, 0.625, 0.5, 0.875, 0.5, 0.875, 0.75, 0.625, 0.75, 0.375, 0.0, 0.625, 0.0, 0.625, 0.25, 0.375, 0.25, 0.375, 0.25, 0.625, 0.25, 0.625, 0.5, 0.375, 0.5, 0.375, 0.5, 0.625, 0.5, 0.625, 0.75, 0.375, 0.75, 0.375, 0.75, 0.625, 0.75, 0.625, 1.0, 0.375, 1.0, 0.125, 0.5, 0.375, 0.5, 0.375, 0.75, 0.125, 0.75, 0.625, 0.5, 0.875, 0.5, 0.875, 0.75, 0.625, 0.75, 0.375, 0.0, 0.625, 0.0, 0.625, 0.25, 0.375, 0.25, 0.375, 0.5, 0.625, 0.5, 0.625, 0.75, 0.375, 0.75, 0.375, 0.75, 0.625, 0.75, 0.625, 1.0, 0.375, 1.0, 0.125, 0.5, 0.375, 0.5, 0.375, 0.75, 0.125, 0.75, 0.625, 0.5, 0.875, 0.5, 0.875, 0.75, 0.625, 0.75])
me_cube_005.materials.append(mat_material_012)
me_cube_005.materials.append(mat_material_011)
me_cube_005.materials.append(mat_material_013)
me_cube_005.materials.append(mat_material)
me_cube_005.materials.append(mat_material_014)
me_cube_005.materials.append(mat_material_015)
me_cube_005.update()
me_cube_001 = bpy.data.meshes.new('Cube.001')
me_cube_001.from_pydata([(1.03, 1.028, -0.9134), (-2.791, 1.028, -0.9134), (1.03, -19.6, -0.9134), (-2.791, -19.6, -0.9134)], [], [(0, 1, 3, 2)])
me_cube_001.polygons.foreach_set('material_index', [5])
_uv = me_cube_001.uv_layers.new(name='UVMap')
_uv.uv.foreach_set('vector', [0.375, 0.25, 0.625, 0.25, 0.625, 0.5, 0.375, 0.5])
me_cube_001.materials.append(mat_material_012)
me_cube_001.materials.append(mat_material_011)
me_cube_001.materials.append(mat_material_013)
me_cube_001.materials.append(mat_material)
me_cube_001.materials.append(mat_material_014)
me_cube_001.materials.append(mat_material_015)
me_cube_001.update()

# ---- objects
ob_1 = bpy.data.objects.new('Дверь1', me_cube)
ob_cube_002 = bpy.data.objects.new('Cube.002', me_cube_002)
ob_2 = bpy.data.objects.new('Дверь2', me_cube_003)
ob_cube_005 = bpy.data.objects.new('Cube.005', me_cube_005)
ob_cube_001 = bpy.data.objects.new('Cube.001', me_cube_001)

# ---- transforms, parenting, visibility, modifiers, constraints
ob_1.location = (0.0, 0.0, 0.0)
ob_1.scale = (0.07061, 0.9034, 2.486)
ob_1.lock_rotations_4d = False
ob_1.empty_display_type = 'ARROWS'
ob_1.lineart.crease_threshold = 0.0
ob_cube_002.location = (-0.9536, -0.7462, 0.2661)
ob_cube_002.scale = (0.3357, 0.03167, 0.5175)
ob_2.location = (0.0, 2.044, 0.0)
ob_2.scale = (0.07061, -0.9034, 2.486)
ob_2.lock_rotations_4d = False
ob_2.empty_display_type = 'ARROWS'
ob_2.lineart.crease_threshold = 0.0
ob_cube_005.location = (-1.842, 1.872, 0.0)
ob_cube_005.rotation_euler = (0.0, -0.0, 1.571)
ob_cube_005.scale = (1.0, 0.09695, 2.491)
ob_cube_001.location = (-1.842, 1.872, 0.0)
ob_cube_001.rotation_euler = (0.0, -0.0, 1.571)
ob_cube_001.scale = (1.0, 0.09695, 2.491)

# ---- collection membership
col_collection.objects.link(ob_1)
col_collection.objects.link(ob_cube_002)
col_collection.objects.link(ob_2)
col_collection.objects.link(ob_cube_005)
col_collection.objects.link(ob_cube_001)

# ---- scene / render settings (as saved in the file)
scene.frame_start = 1; scene.frame_end = 250; scene.frame_set(1)
scene.render.engine = 'BLENDER_EEVEE_NEXT'
scene.render.bake_bias = 0.0
scene.render.bake_samples = 0
scene.cycles.sampling_pattern = 'TABULATED_SOBOL'
scene.view_settings.view_transform = 'Filmic'
bpy.context.view_layer.update()

# ---- added for rendering (the .blend has no active camera and no usable light): camera, sun
cam_auto = bpy.data.cameras.new('AutoCamera')
cam_auto.lens = 50.0
cam_auto.sensor_width = 36.0
cam_auto.clip_end = 1000.0
ob_auto_camera = bpy.data.objects.new('AutoCamera', cam_auto)
scene.collection.objects.link(ob_auto_camera)
ob_auto_camera.location = (5.20211, -6.35456, 4.91231)
ob_auto_camera.rotation_euler = (1.09748, -7.21219e-08, 0.694738)
scene.camera = ob_auto_camera
light_auto_sun = bpy.data.lights.new('AutoSun', 'SUN')
light_auto_sun.energy = 3.0
light_auto_sun.angle = 0.0523599
ob_auto_sun = bpy.data.objects.new('AutoSun', light_auto_sun)
scene.collection.objects.link(ob_auto_sun)
ob_auto_sun.rotation_euler = (0.872665, 0.174533, 0.523599)
bpy.context.view_layer.update()
